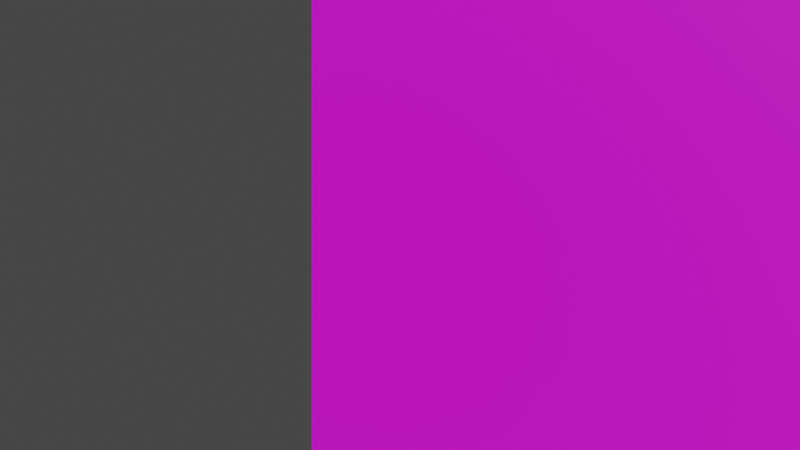 # Source: graveyard.blend  (saved by Blender 3.6.11; exported with 4.5.12 LTS)
import bpy
from mathutils import Matrix  # noqa: F401  (used for matrix-valued properties, if any)

bpy.ops.wm.read_factory_settings(use_empty=True)
scene = bpy.context.scene
scene.name = 'Scene'

# ---- collections
col_collection = bpy.data.collections.new('Collection'); scene.collection.children.link(col_collection)

# ---- images (referenced by path relative to the original .blend; pixels are not part of the script)
import os
ASSET_DIR = os.environ.get("B2B_ASSET_DIR", "")  # directory of the original .blend (textures are referenced by path, not embedded)
HERE = os.path.dirname(os.path.abspath(__file__))  # packed textures are extracted next to this script under _unpacked/

def load_image(name, relpath, width, height, colorspace="sRGB"):
    """Load a texture the original file referenced (path relative to the .blend, or extracted next to this script)."""
    p = next((c for c in (os.path.join(HERE, relpath), os.path.join(ASSET_DIR, relpath)) if relpath and os.path.exists(c)), "")
    if p:
        img = bpy.data.images.load(p, check_existing=True)
        img.name = name
    else:  # same state as the original file: an image datablock whose file is absent (Cycles renders it pink)
        img = bpy.data.images.new(name, width, height)
        img.source = "FILE"
        img.filepath = "//" + (relpath or name)
    img.colorspace_settings.name = colorspace
    return img
img_objects_png = load_image('objects.png', 'layers/objects.png', 1024, 1024, 'sRGB')
img_graveyard_png = load_image('graveyard.png', 'graveyard.png', 1024, 1024, 'sRGB')

# ---- materials (node trees are filled in below, after node groups)
mat_objects = bpy.data.materials.new('Objects')
mat_objects.use_transparent_shadow = False
mat_material_001 = bpy.data.materials.new('Material.001')
mat_material_001.use_transparent_shadow = False

# ---- material node trees
mat_objects.use_nodes = True; mat_objects.node_tree.nodes.clear()
_N = mat_objects.node_tree.nodes; _L = mat_objects.node_tree.links
n0 = _N.new('ShaderNodeBsdfPrincipled'); n0.name = 'Principled BSDF'; n0.location = (10, 300)
n0.distribution = 'GGX'
n0.subsurface_method = 'RANDOM_WALK_SKIN'
n0.inputs[2].default_value = 1.0
n0.inputs[3].default_value = 1.45
n0.inputs[27].default_value = (0.0, 0.0, 0.0, 1.0)
n0.inputs[28].default_value = 1.0
n1 = _N.new('ShaderNodeOutputMaterial'); n1.name = 'Material Output'; n1.location = (300, 300)
n2 = _N.new('ShaderNodeTexImage'); n2.name = 'Image Texture'; n2.location = (-300, 300)
n2.image = img_objects_png
n2.interpolation = 'Closest'
_L.new(n0.outputs[0], n1.inputs[0])
_L.new(n2.outputs[0], n0.inputs[0])
_L.new(n2.outputs[1], n0.inputs[4])
n1.is_active_output = True
mat_material_001.use_nodes = True; mat_material_001.node_tree.nodes.clear()
_N = mat_material_001.node_tree.nodes; _L = mat_material_001.node_tree.links
n0 = _N.new('ShaderNodeBsdfPrincipled'); n0.name = 'Principled BSDF'; n0.location = (10, 300)
n0.distribution = 'GGX'
n0.subsurface_method = 'RANDOM_WALK_SKIN'
n0.inputs[2].default_value = 1.0
n0.inputs[3].default_value = 1.45
n0.inputs[27].default_value = (0.0, 0.0, 0.0, 1.0)
n0.inputs[28].default_value = 1.0
n1 = _N.new('ShaderNodeOutputMaterial'); n1.name = 'Material Output'; n1.location = (300, 300)
n2 = _N.new('ShaderNodeTexImage'); n2.name = 'Image Texture'; n2.location = (-280, 280)
n2.image = img_graveyard_png
n2.interpolation = 'Closest'
_L.new(n0.outputs[0], n1.inputs[0])
_L.new(n2.outputs[0], n0.inputs[0])
_L.new(n2.outputs[1], n0.inputs[4])
n1.is_active_output = True

# ---- world
world_world = bpy.data.worlds.new('World'); scene.world = world_world
world_world.use_nodes = True; world_world.node_tree.nodes.clear()
_N = world_world.node_tree.nodes; _L = world_world.node_tree.links
n0 = _N.new('ShaderNodeOutputWorld'); n0.name = 'World Output'; n0.location = (300, 300)
n1 = _N.new('ShaderNodeBackground'); n1.name = 'Background'; n1.location = (10, 300)
n1.inputs[0].default_value = (0.05088, 0.05088, 0.05088, 1.0)
_L.new(n1.outputs[0], n0.inputs[0])
n0.is_active_output = True
world_world.color = (0.05088, 0.05088, 0.05088)
world_world.use_sun_shadow = False
world_world.sun_shadow_jitter_overblur = 0.0

# ---- cameras
cam_camera = bpy.data.cameras.new('Camera')
cam_camera.lens = 13.08
cam_camera.lens_unit = 'FOV'

# ---- meshes
me_plane_001 = bpy.data.meshes.new('Plane.001')
me_plane_001.from_pydata([(-0.5, 1.788e-06, -0.5), (0.5, 1.788e-06, -0.5), (-0.5, -1.788e-06, 0.5), (0.5, -1.788e-06, 0.5)], [], [(0, 1, 3, 2)])
_uv = me_plane_001.uv_layers.new(name='UVMap')
_uv.uv.foreach_set('vector', [0.0, 0.0, 1.0, 0.0, 1.0, 1.0, 0.0, 1.0])
me_plane_001.materials.append(mat_objects)
me_plane_001.update()
me_plane_002 = bpy.data.meshes.new('Plane.002')
me_plane_002.from_pydata([(-0.7091, -3.183e-06, 0.8899), (0.7091, -3.183e-06, 0.8899), (-0.7091, 3.183e-06, -0.8899), (0.7091, 3.183e-06, -0.8899)], [], [(2, 3, 1, 0)])
_uv = me_plane_002.uv_layers.new(name='UVMap')
_uv.uv.foreach_set('vector', [0.8449, 0.01662, 0.9335, 0.01662, 0.9335, 0.1279, 0.8449, 0.1279])
me_plane_002.materials.append(mat_objects)
me_plane_002.update()
me_plane_003 = bpy.data.meshes.new('Plane.003')
me_plane_003.from_pydata([(-1.543, -7.316e-06, 2.046), (1.543, -7.316e-06, 2.046), (1.543, 7.316e-06, -2.046), (-1.543, 7.316e-06, -2.046)], [], [(3, 2, 1, 0)])
_uv = me_plane_003.uv_layers.new(name='UVMap')
_uv.uv.foreach_set('vector', [0.02535, 0.0, 0.2183, 0.0, 0.2183, 0.2557, 0.02535, 0.2557])
me_plane_003.materials.append(mat_objects)
me_plane_003.update()
me_plane_004 = bpy.data.meshes.new('Plane.004')
me_plane_004.from_pydata([(0.7317, 7.316e-06, -2.046), (-0.7317, -7.316e-06, 2.046), (-0.7317, 7.316e-06, -2.046), (0.7317, -7.316e-06, 2.046)], [], [(2, 0, 3, 1)])
_uv = me_plane_004.uv_layers.new(name='UVMap')
_uv.uv.foreach_set('vector', [0.2183, 0.0, 0.3097, 0.0, 0.3097, 0.2557, 0.2183, 0.2557])
me_plane_004.materials.append(mat_objects)
me_plane_004.update()
me_plane_005 = bpy.data.meshes.new('Plane.005')
me_plane_005.from_pydata([(0.7588, 7.316e-06, -2.046), (0.7588, -7.316e-06, 2.046), (-0.7588, -7.316e-06, 2.046), (-0.7588, 7.316e-06, -2.046)], [], [(3, 0, 1, 2)])
_uv = me_plane_005.uv_layers.new(name='UVMap')
_uv.uv.foreach_set('vector', [0.386, 0.0, 0.4809, 0.0, 0.4809, 0.2557, 0.386, 0.2557])
me_plane_005.materials.append(mat_objects)
me_plane_005.update()
me_plane_006 = bpy.data.meshes.new('Plane.006')
me_plane_006.from_pydata([(-0.8395, -5.365e-06, 1.5), (0.8395, -5.365e-06, 1.5), (-0.8395, 5.365e-06, -1.5), (0.8395, 5.365e-06, -1.5)], [], [(2, 3, 1, 0)])
_uv = me_plane_006.uv_layers.new(name='UVMap')
_uv.uv.foreach_set('vector', [0.4809, 0.01844, 0.5858, 0.01844, 0.5858, 0.206, 0.4809, 0.206])
me_plane_006.materials.append(mat_objects)
me_plane_006.update()
me_plane_007 = bpy.data.meshes.new('Plane.007')
me_plane_007.from_pydata([(0.7585, 3.164e-06, -0.8848), (-0.7585, 3.164e-06, -0.8848), (-0.7585, -3.164e-06, 0.8848), (0.7585, -3.164e-06, 0.8848)], [], [(1, 0, 3, 2)])
_uv = me_plane_007.uv_layers.new(name='UVMap')
_uv.uv.foreach_set('vector', [0.5858, 0.01854, 0.6806, 0.01854, 0.6806, 0.1291, 0.5858, 0.1291])
me_plane_007.materials.append(mat_objects)
me_plane_007.update()
me_plane_008 = bpy.data.meshes.new('Plane.008')
me_plane_008.from_pydata([(-0.6315, -2.799e-06, 0.7825), (0.6315, -2.799e-06, 0.7825), (-0.6315, 2.799e-06, -0.7825), (0.6315, 2.799e-06, -0.7825)], [], [(2, 3, 1, 0)])
_uv = me_plane_008.uv_layers.new(name='UVMap')
_uv.uv.foreach_set('vector', [0.6806, 0.01343, 0.7595, 0.01343, 0.7595, 0.1112, 0.6806, 0.1112])
me_plane_008.materials.append(mat_objects)
me_plane_008.update()
me_plane_009 = bpy.data.meshes.new('Plane.009')
me_plane_009.from_pydata([(-0.6829, -3.183e-06, 0.8899), (0.6829, -3.183e-06, 0.8899), (-0.6829, 3.183e-06, -0.8899), (0.6829, 3.183e-06, -0.8899)], [], [(2, 3, 1, 0)])
_uv = me_plane_009.uv_layers.new(name='UVMap')
_uv.uv.foreach_set('vector', [0.7595, 0.02429, 0.8449, 0.02429, 0.8449, 0.1355, 0.7595, 0.1355])
me_plane_009.materials.append(mat_objects)
me_plane_009.update()
me_plane_016 = bpy.data.meshes.new('Plane.016')
me_plane_016.from_pydata([(0.7317, 7.316e-06, -2.046), (-0.7317, -7.316e-06, 2.046), (-0.7317, 7.316e-06, -2.046), (0.7317, -7.316e-06, 2.046)], [], [(2, 0, 3, 1)])
_uv = me_plane_016.uv_layers.new(name='UVMap')
_uv.uv.foreach_set('vector', [0.2183, 0.0, 0.3097, 0.0, 0.3097, 0.2557, 0.2183, 0.2557])
me_plane_016.materials.append(mat_objects)
me_plane_016.update()
me_plane_017 = bpy.data.meshes.new('Plane.017')
me_plane_017.from_pydata([(0.7588, 7.316e-06, -2.046), (0.7588, -7.316e-06, 2.046), (-0.7588, -7.316e-06, 2.046), (-0.7588, 7.316e-06, -2.046)], [], [(3, 0, 1, 2)])
_uv = me_plane_017.uv_layers.new(name='UVMap')
_uv.uv.foreach_set('vector', [0.386, 0.0, 0.4809, 0.0, 0.4809, 0.2557, 0.386, 0.2557])
me_plane_017.materials.append(mat_objects)
me_plane_017.update()
me_plane_018 = bpy.data.meshes.new('Plane.018')
me_plane_018.from_pydata([(-0.6315, -2.799e-06, 0.7825), (0.6315, -2.799e-06, 0.7825), (-0.6315, 2.799e-06, -0.7825), (0.6315, 2.799e-06, -0.7825)], [], [(2, 3, 1, 0)])
_uv = me_plane_018.uv_layers.new(name='UVMap')
_uv.uv.foreach_set('vector', [0.6806, 0.01343, 0.7595, 0.01343, 0.7595, 0.1112, 0.6806, 0.1112])
me_plane_018.materials.append(mat_objects)
me_plane_018.update()
me_plane_019 = bpy.data.meshes.new('Plane.019')
me_plane_019.from_pydata([(-0.6315, -2.799e-06, 0.7825), (0.6315, -2.799e-06, 0.7825), (-0.6315, 2.799e-06, -0.7825), (0.6315, 2.799e-06, -0.7825)], [], [(2, 3, 1, 0)])
_uv = me_plane_019.uv_layers.new(name='UVMap')
_uv.uv.foreach_set('vector', [0.6806, 0.01343, 0.7595, 0.01343, 0.7595, 0.1112, 0.6806, 0.1112])
me_plane_019.materials.append(mat_objects)
me_plane_019.update()
me_plane_020 = bpy.data.meshes.new('Plane.020')
me_plane_020.from_pydata([(0.7585, 3.164e-06, -0.8848), (-0.7585, 3.164e-06, -0.8848), (-0.7585, -3.164e-06, 0.8848), (0.7585, -3.164e-06, 0.8848)], [], [(1, 0, 3, 2)])
_uv = me_plane_020.uv_layers.new(name='UVMap')
_uv.uv.foreach_set('vector', [0.5858, 0.01854, 0.6806, 0.01854, 0.6806, 0.1291, 0.5858, 0.1291])
me_plane_020.materials.append(mat_objects)
me_plane_020.update()
me_plane_021 = bpy.data.meshes.new('Plane.021')
me_plane_021.from_pydata([(-0.6315, -2.799e-06, 0.7825), (0.6315, -2.799e-06, 0.7825), (-0.6315, 2.799e-06, -0.7825), (0.6315, 2.799e-06, -0.7825)], [], [(2, 3, 1, 0)])
_uv = me_plane_021.uv_layers.new(name='UVMap')
_uv.uv.foreach_set('vector', [0.6806, 0.01343, 0.7595, 0.01343, 0.7595, 0.1112, 0.6806, 0.1112])
me_plane_021.materials.append(mat_objects)
me_plane_021.update()
me_plane_022 = bpy.data.meshes.new('Plane.022')
me_plane_022.from_pydata([(-0.6315, -2.799e-06, 0.7825), (0.6315, -2.799e-06, 0.7825), (-0.6315, 2.799e-06, -0.7825), (0.6315, 2.799e-06, -0.7825)], [], [(2, 3, 1, 0)])
_uv = me_plane_022.uv_layers.new(name='UVMap')
_uv.uv.foreach_set('vector', [0.6806, 0.01343, 0.7595, 0.01343, 0.7595, 0.1112, 0.6806, 0.1112])
me_plane_022.materials.append(mat_objects)
me_plane_022.update()
me_plane = bpy.data.meshes.new('Plane')
me_plane.from_pydata([(5.96e-08, 0.0, 0.0), (4.0, 0.0, 0.0), (5.96e-08, 0.0, 2.0), (4.0, 0.0, 2.0)], [], [(0, 1, 3, 2)])
_uv = me_plane.uv_layers.new(name='UVMap')
_uv.uv.foreach_set('vector', [0.0, 0.0, 1.0, 0.0, 1.0, 1.0, 0.0, 1.0])
me_plane.materials.append(mat_material_001)
me_plane.update()

# ---- objects
ob_plane = bpy.data.objects.new('Plane', me_plane_001)
ob_plane_001 = bpy.data.objects.new('Plane.001', me_plane_002)
ob_plane_002 = bpy.data.objects.new('Plane.002', me_plane_003)
ob_plane_003 = bpy.data.objects.new('Plane.003', me_plane_004)
ob_plane_004 = bpy.data.objects.new('Plane.004', me_plane_005)
ob_plane_005 = bpy.data.objects.new('Plane.005', me_plane_006)
ob_plane_006 = bpy.data.objects.new('Plane.006', me_plane_007)
ob_plane_007 = bpy.data.objects.new('Plane.007', me_plane_008)
ob_plane_008 = bpy.data.objects.new('Plane.008', me_plane_009)
ob_plane_009 = bpy.data.objects.new('Plane.009', me_plane_016)
ob_plane_010 = bpy.data.objects.new('Plane.010', me_plane_017)
ob_plane_011 = bpy.data.objects.new('Plane.011', me_plane_018)
ob_plane_012 = bpy.data.objects.new('Plane.012', me_plane_019)
ob_plane_013 = bpy.data.objects.new('Plane.013', me_plane_020)
ob_plane_014 = bpy.data.objects.new('Plane.014', me_plane_021)
ob_plane_015 = bpy.data.objects.new('Plane.015', me_plane_022)
ob_tilemap = bpy.data.objects.new('tilemap', me_plane)
ob_camera = bpy.data.objects.new('Camera', cam_camera)

# ---- transforms, parenting, visibility, modifiers, constraints
ob_plane.location = (0.0, 0.0, 0.0)
ob_plane_001.location = (17.14, 2.439e-05, -6.227)
ob_plane_002.location = (4.862, 2.121e-05, -5.337)
ob_plane_003.location = (7.137, 2.121e-05, -5.337)
ob_plane_004.location = (9.848, 2.121e-05, -5.337)
ob_plane_005.location = (11.45, 2.211e-05, -5.587)
ob_plane_006.location = (13.04, 2.43e-05, -6.201)
ob_plane_007.location = (14.43, 2.496e-05, -6.385)
ob_plane_008.location = (15.75, 2.395e-05, -6.104)
ob_plane_009.location = (19.11, 10.0, 10.08)
ob_plane_009.scale = (2.0, 2.0, 2.0)
ob_plane_010.location = (21.85, -0.5115, 9.95)
ob_plane_010.scale = (0.9489, 0.9489, 0.9489)
ob_plane_011.location = (16.62, 0.409, 9.119)
ob_plane_011.scale = (1.041, 1.041, 1.041)
ob_plane_012.location = (9.041, 0.409, 9.104)
ob_plane_012.rotation_euler = (3.663e-09, 0.2309, 3.159e-08)
ob_plane_013.location = (26.67, 0.1943, 9.287)
ob_plane_013.scale = (1.019, 1.019, 1.019)
ob_plane_014.location = (32.21, 0.409, 10.06)
ob_plane_014.rotation_euler = (4.029e-09, -0.2419, -3.315e-08)
ob_plane_014.scale = (1.041, 1.041, 1.041)
ob_plane_015.location = (32.58, 0.2808, 10.11)
ob_plane_015.rotation_euler = (2.856e-10, 0.06514, 8.765e-09)
ob_plane_015.scale = (1.028, 1.028, 1.028)
ob_tilemap.location = (0.0, 0.0, 0.0)
ob_tilemap.scale = (32.0, 32.0, 32.0)
ob_tilemap.hide_select = True
ob_camera.location = (3.029, -10.0, 35.22)
ob_camera.rotation_euler = (1.571, -0.0, 0.0)

# ---- collection membership
scene.collection.objects.link(ob_plane)
scene.collection.objects.link(ob_plane_001)
scene.collection.objects.link(ob_plane_002)
scene.collection.objects.link(ob_plane_003)
scene.collection.objects.link(ob_plane_004)
scene.collection.objects.link(ob_plane_005)
scene.collection.objects.link(ob_plane_006)
scene.collection.objects.link(ob_plane_007)
scene.collection.objects.link(ob_plane_008)
scene.collection.objects.link(ob_plane_009)
scene.collection.objects.link(ob_plane_010)
scene.collection.objects.link(ob_plane_011)
scene.collection.objects.link(ob_plane_012)
scene.collection.objects.link(ob_plane_013)
scene.collection.objects.link(ob_plane_014)
scene.collection.objects.link(ob_plane_015)
col_collection.objects.link(ob_tilemap)
col_collection.objects.link(ob_camera)

# ---- scene / render settings (as saved in the file)
scene.camera = ob_camera
scene.frame_start = 1; scene.frame_end = 250; scene.frame_set(20)
scene.render.engine = 'BLENDER_EEVEE_NEXT'
scene.cycles.sampling_pattern = 'TABULATED_SOBOL'
scene.view_settings.view_transform = 'Filmic'
bpy.context.view_layer.update()

# ---- added for rendering (the .blend has no usable light): sun
light_auto_sun = bpy.data.lights.new('AutoSun', 'SUN')
light_auto_sun.energy = 3.0
light_auto_sun.angle = 0.0523599
ob_auto_sun = bpy.data.objects.new('AutoSun', light_auto_sun)
scene.collection.objects.link(ob_auto_sun)
ob_auto_sun.rotation_euler = (0.872665, 0.174533, 0.523599)
bpy.context.view_layer.update()
